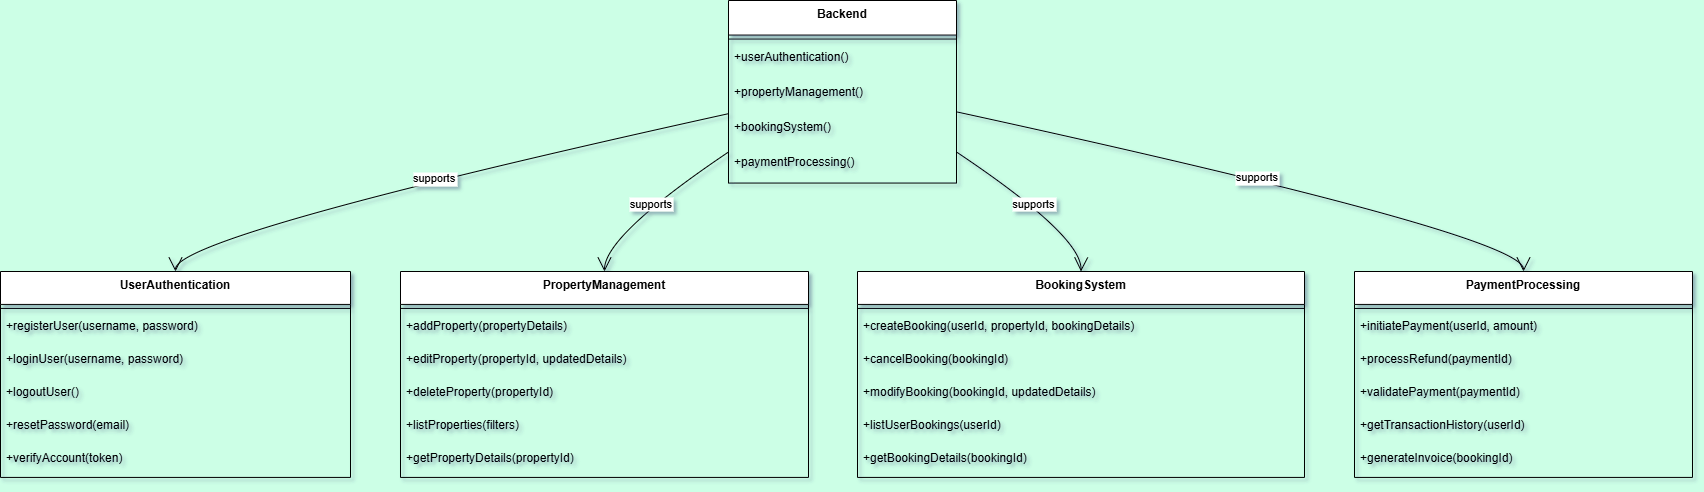

The diagram above was exported from draw.io. Its source (the exported page's mxGraphModel, read from the mxfile embedded in the PNG):
<mxGraphModel dx="1426" dy="751" grid="1" gridSize="10" guides="1" tooltips="1" connect="1" arrows="1" fold="1" page="1" pageScale="1" pageWidth="827" pageHeight="1169" background="#CCFFE6" math="0" shadow="1">
  <root>
    <mxCell id="0" />
    <mxCell id="1" parent="0" />
    <mxCell id="2" value="Backend" style="swimlane;fontStyle=1;align=center;verticalAlign=top;childLayout=stackLayout;horizontal=1;startSize=34.54545454545455;horizontalStack=0;resizeParent=1;resizeParentMax=0;resizeLast=0;collapsible=0;marginBottom=0;" parent="1" vertex="1">
      <mxGeometry x="755" y="92" width="228" height="182.54545454545456" as="geometry" />
    </mxCell>
    <mxCell id="3" style="line;strokeWidth=1;fillColor=none;align=left;verticalAlign=middle;spacingTop=-1;spacingLeft=3;spacingRight=3;rotatable=0;labelPosition=right;points=[];portConstraint=eastwest;strokeColor=inherit;" parent="2" vertex="1">
      <mxGeometry y="34.54545454545455" width="228" height="8" as="geometry" />
    </mxCell>
    <mxCell id="4" value="+userAuthentication()" style="text;strokeColor=none;fillColor=none;align=left;verticalAlign=top;spacingLeft=4;spacingRight=4;overflow=hidden;rotatable=0;points=[[0,0.5],[1,0.5]];portConstraint=eastwest;" parent="2" vertex="1">
      <mxGeometry y="42.54545454545455" width="228" height="35" as="geometry" />
    </mxCell>
    <mxCell id="5" value="+propertyManagement()" style="text;strokeColor=none;fillColor=none;align=left;verticalAlign=top;spacingLeft=4;spacingRight=4;overflow=hidden;rotatable=0;points=[[0,0.5],[1,0.5]];portConstraint=eastwest;" parent="2" vertex="1">
      <mxGeometry y="77.54545454545455" width="228" height="35" as="geometry" />
    </mxCell>
    <mxCell id="6" value="+bookingSystem()" style="text;strokeColor=none;fillColor=none;align=left;verticalAlign=top;spacingLeft=4;spacingRight=4;overflow=hidden;rotatable=0;points=[[0,0.5],[1,0.5]];portConstraint=eastwest;" parent="2" vertex="1">
      <mxGeometry y="112.54545454545455" width="228" height="35" as="geometry" />
    </mxCell>
    <mxCell id="7" value="+paymentProcessing()" style="text;strokeColor=none;fillColor=none;align=left;verticalAlign=top;spacingLeft=4;spacingRight=4;overflow=hidden;rotatable=0;points=[[0,0.5],[1,0.5]];portConstraint=eastwest;" parent="2" vertex="1">
      <mxGeometry y="147.54545454545456" width="228" height="35" as="geometry" />
    </mxCell>
    <mxCell id="8" value="UserAuthentication" style="swimlane;fontStyle=1;align=center;verticalAlign=top;childLayout=stackLayout;horizontal=1;startSize=32.92307692307692;horizontalStack=0;resizeParent=1;resizeParentMax=0;resizeLast=0;collapsible=0;marginBottom=0;" parent="1" vertex="1">
      <mxGeometry x="27" y="363" width="350" height="205.9230769230769" as="geometry" />
    </mxCell>
    <mxCell id="9" style="line;strokeWidth=1;fillColor=none;align=left;verticalAlign=middle;spacingTop=-1;spacingLeft=3;spacingRight=3;rotatable=0;labelPosition=right;points=[];portConstraint=eastwest;strokeColor=inherit;" parent="8" vertex="1">
      <mxGeometry y="32.92307692307692" width="350" height="8" as="geometry" />
    </mxCell>
    <mxCell id="10" value="+registerUser(username, password)" style="text;strokeColor=none;fillColor=none;align=left;verticalAlign=top;spacingLeft=4;spacingRight=4;overflow=hidden;rotatable=0;points=[[0,0.5],[1,0.5]];portConstraint=eastwest;" parent="8" vertex="1">
      <mxGeometry y="40.92307692307692" width="350" height="33" as="geometry" />
    </mxCell>
    <mxCell id="11" value="+loginUser(username, password)" style="text;strokeColor=none;fillColor=none;align=left;verticalAlign=top;spacingLeft=4;spacingRight=4;overflow=hidden;rotatable=0;points=[[0,0.5],[1,0.5]];portConstraint=eastwest;" parent="8" vertex="1">
      <mxGeometry y="73.92307692307692" width="350" height="33" as="geometry" />
    </mxCell>
    <mxCell id="12" value="+logoutUser()" style="text;strokeColor=none;fillColor=none;align=left;verticalAlign=top;spacingLeft=4;spacingRight=4;overflow=hidden;rotatable=0;points=[[0,0.5],[1,0.5]];portConstraint=eastwest;" parent="8" vertex="1">
      <mxGeometry y="106.92307692307692" width="350" height="33" as="geometry" />
    </mxCell>
    <mxCell id="13" value="+resetPassword(email)" style="text;strokeColor=none;fillColor=none;align=left;verticalAlign=top;spacingLeft=4;spacingRight=4;overflow=hidden;rotatable=0;points=[[0,0.5],[1,0.5]];portConstraint=eastwest;" parent="8" vertex="1">
      <mxGeometry y="139.9230769230769" width="350" height="33" as="geometry" />
    </mxCell>
    <mxCell id="14" value="+verifyAccount(token)" style="text;strokeColor=none;fillColor=none;align=left;verticalAlign=top;spacingLeft=4;spacingRight=4;overflow=hidden;rotatable=0;points=[[0,0.5],[1,0.5]];portConstraint=eastwest;" parent="8" vertex="1">
      <mxGeometry y="172.9230769230769" width="350" height="33" as="geometry" />
    </mxCell>
    <mxCell id="15" value="PropertyManagement" style="swimlane;fontStyle=1;align=center;verticalAlign=top;childLayout=stackLayout;horizontal=1;startSize=32.92307692307692;horizontalStack=0;resizeParent=1;resizeParentMax=0;resizeLast=0;collapsible=0;marginBottom=0;" parent="1" vertex="1">
      <mxGeometry x="427" y="363" width="408" height="205.9230769230769" as="geometry" />
    </mxCell>
    <mxCell id="16" style="line;strokeWidth=1;fillColor=none;align=left;verticalAlign=middle;spacingTop=-1;spacingLeft=3;spacingRight=3;rotatable=0;labelPosition=right;points=[];portConstraint=eastwest;strokeColor=inherit;" parent="15" vertex="1">
      <mxGeometry y="32.92307692307692" width="408" height="8" as="geometry" />
    </mxCell>
    <mxCell id="17" value="+addProperty(propertyDetails)" style="text;strokeColor=none;fillColor=none;align=left;verticalAlign=top;spacingLeft=4;spacingRight=4;overflow=hidden;rotatable=0;points=[[0,0.5],[1,0.5]];portConstraint=eastwest;" parent="15" vertex="1">
      <mxGeometry y="40.92307692307692" width="408" height="33" as="geometry" />
    </mxCell>
    <mxCell id="18" value="+editProperty(propertyId, updatedDetails)" style="text;strokeColor=none;fillColor=none;align=left;verticalAlign=top;spacingLeft=4;spacingRight=4;overflow=hidden;rotatable=0;points=[[0,0.5],[1,0.5]];portConstraint=eastwest;" parent="15" vertex="1">
      <mxGeometry y="73.92307692307692" width="408" height="33" as="geometry" />
    </mxCell>
    <mxCell id="19" value="+deleteProperty(propertyId)" style="text;strokeColor=none;fillColor=none;align=left;verticalAlign=top;spacingLeft=4;spacingRight=4;overflow=hidden;rotatable=0;points=[[0,0.5],[1,0.5]];portConstraint=eastwest;" parent="15" vertex="1">
      <mxGeometry y="106.92307692307692" width="408" height="33" as="geometry" />
    </mxCell>
    <mxCell id="20" value="+listProperties(filters)" style="text;strokeColor=none;fillColor=none;align=left;verticalAlign=top;spacingLeft=4;spacingRight=4;overflow=hidden;rotatable=0;points=[[0,0.5],[1,0.5]];portConstraint=eastwest;" parent="15" vertex="1">
      <mxGeometry y="139.9230769230769" width="408" height="33" as="geometry" />
    </mxCell>
    <mxCell id="21" value="+getPropertyDetails(propertyId)" style="text;strokeColor=none;fillColor=none;align=left;verticalAlign=top;spacingLeft=4;spacingRight=4;overflow=hidden;rotatable=0;points=[[0,0.5],[1,0.5]];portConstraint=eastwest;" parent="15" vertex="1">
      <mxGeometry y="172.9230769230769" width="408" height="33" as="geometry" />
    </mxCell>
    <mxCell id="22" value="BookingSystem" style="swimlane;fontStyle=1;align=center;verticalAlign=top;childLayout=stackLayout;horizontal=1;startSize=32.92307692307692;horizontalStack=0;resizeParent=1;resizeParentMax=0;resizeLast=0;collapsible=0;marginBottom=0;" parent="1" vertex="1">
      <mxGeometry x="884" y="363" width="447" height="205.9230769230769" as="geometry" />
    </mxCell>
    <mxCell id="23" style="line;strokeWidth=1;fillColor=none;align=left;verticalAlign=middle;spacingTop=-1;spacingLeft=3;spacingRight=3;rotatable=0;labelPosition=right;points=[];portConstraint=eastwest;strokeColor=inherit;" parent="22" vertex="1">
      <mxGeometry y="32.92307692307692" width="447" height="8" as="geometry" />
    </mxCell>
    <mxCell id="24" value="+createBooking(userId, propertyId, bookingDetails)" style="text;strokeColor=none;fillColor=none;align=left;verticalAlign=top;spacingLeft=4;spacingRight=4;overflow=hidden;rotatable=0;points=[[0,0.5],[1,0.5]];portConstraint=eastwest;" parent="22" vertex="1">
      <mxGeometry y="40.92307692307692" width="447" height="33" as="geometry" />
    </mxCell>
    <mxCell id="25" value="+cancelBooking(bookingId)" style="text;strokeColor=none;fillColor=none;align=left;verticalAlign=top;spacingLeft=4;spacingRight=4;overflow=hidden;rotatable=0;points=[[0,0.5],[1,0.5]];portConstraint=eastwest;" parent="22" vertex="1">
      <mxGeometry y="73.92307692307692" width="447" height="33" as="geometry" />
    </mxCell>
    <mxCell id="26" value="+modifyBooking(bookingId, updatedDetails)" style="text;strokeColor=none;fillColor=none;align=left;verticalAlign=top;spacingLeft=4;spacingRight=4;overflow=hidden;rotatable=0;points=[[0,0.5],[1,0.5]];portConstraint=eastwest;" parent="22" vertex="1">
      <mxGeometry y="106.92307692307692" width="447" height="33" as="geometry" />
    </mxCell>
    <mxCell id="27" value="+listUserBookings(userId)" style="text;strokeColor=none;fillColor=none;align=left;verticalAlign=top;spacingLeft=4;spacingRight=4;overflow=hidden;rotatable=0;points=[[0,0.5],[1,0.5]];portConstraint=eastwest;" parent="22" vertex="1">
      <mxGeometry y="139.9230769230769" width="447" height="33" as="geometry" />
    </mxCell>
    <mxCell id="28" value="+getBookingDetails(bookingId)" style="text;strokeColor=none;fillColor=none;align=left;verticalAlign=top;spacingLeft=4;spacingRight=4;overflow=hidden;rotatable=0;points=[[0,0.5],[1,0.5]];portConstraint=eastwest;" parent="22" vertex="1">
      <mxGeometry y="172.9230769230769" width="447" height="33" as="geometry" />
    </mxCell>
    <mxCell id="29" value="PaymentProcessing" style="swimlane;fontStyle=1;align=center;verticalAlign=top;childLayout=stackLayout;horizontal=1;startSize=32.92307692307692;horizontalStack=0;resizeParent=1;resizeParentMax=0;resizeLast=0;collapsible=0;marginBottom=0;" parent="1" vertex="1">
      <mxGeometry x="1381" y="363" width="338" height="205.9230769230769" as="geometry" />
    </mxCell>
    <mxCell id="30" style="line;strokeWidth=1;fillColor=none;align=left;verticalAlign=middle;spacingTop=-1;spacingLeft=3;spacingRight=3;rotatable=0;labelPosition=right;points=[];portConstraint=eastwest;strokeColor=inherit;" parent="29" vertex="1">
      <mxGeometry y="32.92307692307692" width="338" height="8" as="geometry" />
    </mxCell>
    <mxCell id="31" value="+initiatePayment(userId, amount)" style="text;strokeColor=none;fillColor=none;align=left;verticalAlign=top;spacingLeft=4;spacingRight=4;overflow=hidden;rotatable=0;points=[[0,0.5],[1,0.5]];portConstraint=eastwest;" parent="29" vertex="1">
      <mxGeometry y="40.92307692307692" width="338" height="33" as="geometry" />
    </mxCell>
    <mxCell id="32" value="+processRefund(paymentId)" style="text;strokeColor=none;fillColor=none;align=left;verticalAlign=top;spacingLeft=4;spacingRight=4;overflow=hidden;rotatable=0;points=[[0,0.5],[1,0.5]];portConstraint=eastwest;" parent="29" vertex="1">
      <mxGeometry y="73.92307692307692" width="338" height="33" as="geometry" />
    </mxCell>
    <mxCell id="33" value="+validatePayment(paymentId)" style="text;strokeColor=none;fillColor=none;align=left;verticalAlign=top;spacingLeft=4;spacingRight=4;overflow=hidden;rotatable=0;points=[[0,0.5],[1,0.5]];portConstraint=eastwest;" parent="29" vertex="1">
      <mxGeometry y="106.92307692307692" width="338" height="33" as="geometry" />
    </mxCell>
    <mxCell id="34" value="+getTransactionHistory(userId)" style="text;strokeColor=none;fillColor=none;align=left;verticalAlign=top;spacingLeft=4;spacingRight=4;overflow=hidden;rotatable=0;points=[[0,0.5],[1,0.5]];portConstraint=eastwest;" parent="29" vertex="1">
      <mxGeometry y="139.9230769230769" width="338" height="33" as="geometry" />
    </mxCell>
    <mxCell id="35" value="+generateInvoice(bookingId)" style="text;strokeColor=none;fillColor=none;align=left;verticalAlign=top;spacingLeft=4;spacingRight=4;overflow=hidden;rotatable=0;points=[[0,0.5],[1,0.5]];portConstraint=eastwest;" parent="29" vertex="1">
      <mxGeometry y="172.9230769230769" width="338" height="33" as="geometry" />
    </mxCell>
    <mxCell id="36" value="supports" style="curved=1;startArrow=none;endArrow=open;endSize=12;exitX=0;exitY=0.62;entryX=0.5;entryY=0;" parent="1" source="2" target="8" edge="1">
      <mxGeometry relative="1" as="geometry">
        <Array as="points">
          <mxPoint x="202" y="327" />
        </Array>
      </mxGeometry>
    </mxCell>
    <mxCell id="37" value="supports" style="curved=1;startArrow=none;endArrow=open;endSize=12;exitX=0;exitY=0.83;entryX=0.5;entryY=0;" parent="1" source="2" target="15" edge="1">
      <mxGeometry relative="1" as="geometry">
        <Array as="points">
          <mxPoint x="631" y="327" />
        </Array>
      </mxGeometry>
    </mxCell>
    <mxCell id="38" value="supports" style="curved=1;startArrow=none;endArrow=open;endSize=12;exitX=1;exitY=0.83;entryX=0.5;entryY=0;" parent="1" source="2" target="22" edge="1">
      <mxGeometry relative="1" as="geometry">
        <Array as="points">
          <mxPoint x="1108" y="327" />
        </Array>
      </mxGeometry>
    </mxCell>
    <mxCell id="39" value="supports" style="curved=1;startArrow=none;endArrow=open;endSize=12;exitX=1;exitY=0.61;entryX=0.5;entryY=0;" parent="1" source="2" target="29" edge="1">
      <mxGeometry relative="1" as="geometry">
        <Array as="points">
          <mxPoint x="1550" y="327" />
        </Array>
      </mxGeometry>
    </mxCell>
  </root>
</mxGraphModel>